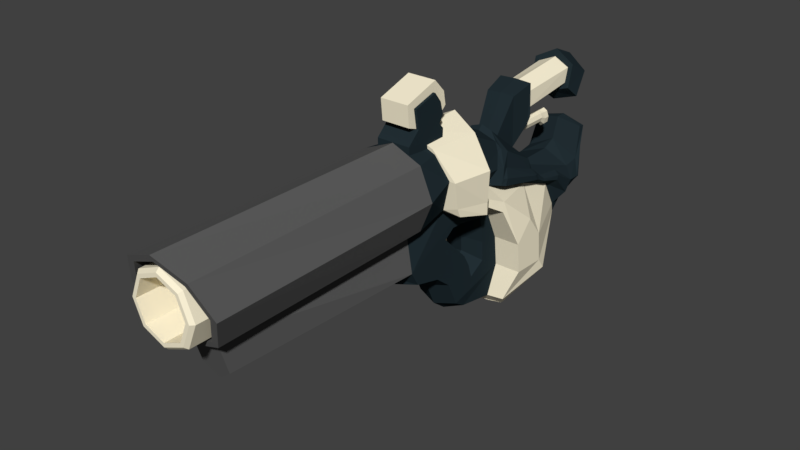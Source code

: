 # Source: Arma_BR_.blend  (saved by Blender 2.79.0; exported with 4.5.12 LTS)
import bpy
from mathutils import Matrix  # noqa: F401  (used for matrix-valued properties, if any)

bpy.ops.wm.read_factory_settings(use_empty=True)
scene = bpy.context.scene
scene.name = 'Scene'

# ---- collections
col_collection_1 = bpy.data.collections.new('Collection 1'); scene.collection.children.link(col_collection_1)

# ---- materials (node trees are filled in below, after node groups)
mat_base2 = bpy.data.materials.new('Base2')
mat_base2.alpha_threshold = 0.0
mat_base2.use_transparent_shadow = False
mat_base2.diffuse_color = (0.1149, 0.1149, 0.1149, 1.0)
mat_base2.roughness = 0.5
mat_base1 = bpy.data.materials.new('Base1')
mat_base1.alpha_threshold = 0.0
mat_base1.use_transparent_shadow = False
mat_base1.diffuse_color = (0.01674, 0.02869, 0.03522, 1.0)
mat_base1.roughness = 0.5
mat_partes_que_brillan = bpy.data.materials.new('Partes que brillan')
mat_partes_que_brillan.alpha_threshold = 0.0
mat_partes_que_brillan.use_transparent_shadow = False
mat_partes_que_brillan.diffuse_color = (1.0, 0.9163, 0.6905, 1.0)
mat_partes_que_brillan.roughness = 0.5

# ---- material node trees

# ---- world
world_world = bpy.data.worlds.new('World'); scene.world = world_world
world_world.color = (0.05088, 0.05088, 0.05088)
world_world.use_sun_shadow = False
world_world.sun_shadow_jitter_overblur = 0.0
world_world.cycles.sampling_method = 'MANUAL'

# ---- meshes
me_cylinder_004 = bpy.data.meshes.new('Cylinder.004')
me_cylinder_004.from_pydata([(2.439, -3.815, 8.081), (1.821, -4.089, 8.296), (1.204, -3.815, 8.512), (2.539, -3.922, 8.046), (1.821, -4.241, 8.296), (1.104, -3.922, 8.547), (1.821, -4.061, 4.048), (2.439, -3.802, 4.047), (1.204, -3.802, 4.049), (3.493, -3.537, 7.53), (2.687, -3.536, 7.769), (2.687, -3.537, 7.994), (2.539, -3.922, 8.046), (1.821, -4.241, 8.296), (1.104, -3.922, 8.547), (2.675, -3.511, 2.711), (2.529, -3.87, 2.713), (1.821, -4.168, 2.722), (1.114, -3.87, 2.731), (3.493, -3.537, 7.53), (2.687, -3.536, 7.769), (2.687, -3.537, 7.994), (3.562, -3.674, 2.725), (2.694, -3.182, 7.991), (2.439, -2.549, 8.081), (1.821, -2.275, 8.296), (1.204, -2.549, 8.512), (0.9483, -3.182, 8.601), (2.836, -3.182, 7.942), (2.539, -2.442, 8.046), (1.821, -2.123, 8.296), (1.104, -2.442, 8.547), (0.8068, -3.182, 8.651), (2.695, -3.182, 4.047), (1.821, -2.303, 4.048), (0.9481, -3.182, 4.05), (2.439, -2.562, 4.047), (1.204, -2.562, 4.049), (3.767, -3.182, 7.45), (3.493, -2.827, 7.53), (2.687, -2.828, 7.769), (2.687, -2.827, 7.994), (2.835, -3.182, 7.726), (2.539, -2.442, 8.046), (1.821, -2.123, 8.296), (1.104, -2.442, 8.547), (0.8068, -3.182, 8.651), (2.675, -2.852, 2.711), (2.529, -2.493, 2.713), (1.821, -2.196, 2.722), (1.114, -2.493, 2.731), (0.8208, -3.182, 2.735), (3.767, -3.182, 7.45), (3.493, -2.827, 7.53), (2.687, -2.828, 7.769), (3.825, -3.182, 2.721), (2.687, -2.827, 7.994), (3.562, -2.69, 2.725)], [], [(11, 10, 42, 28), (0, 23, 33, 7), (2, 1, 6, 8), (23, 0, 3, 11, 28), (0, 1, 4, 3), (1, 2, 5, 4), (2, 27, 32, 5), (27, 2, 8, 35), (1, 0, 7, 6), (38, 42, 10, 9), (16, 12, 13, 17), (17, 13, 14, 18), (18, 14, 46, 51), (55, 52, 19, 22), (22, 19, 20, 15), (15, 20, 21, 12, 16), (41, 28, 42, 40), (24, 36, 33, 23), (26, 37, 34, 25), (23, 28, 41, 29, 24), (24, 29, 30, 25), (25, 30, 31, 26), (26, 31, 32, 27), (27, 35, 37, 26), (25, 34, 36, 24), (38, 39, 40, 42), (48, 49, 44, 43), (49, 50, 45, 44), (50, 51, 46, 45), (55, 57, 53, 52), (57, 47, 54, 53), (47, 48, 43, 56, 54)])
me_cylinder_004.materials.append(mat_base2)
me_cylinder_004.use_remesh_preserve_volume = False
me_cylinder_004.use_remesh_preserve_attributes = False
me_cylinder_004.use_mirror_vertex_groups = False
me_cylinder_004.update()
me_cylinder_009 = bpy.data.meshes.new('Cylinder.009')
me_cylinder_009.from_pydata([(2.675, -3.511, 2.711), (2.529, -3.87, 2.713), (1.821, -4.168, 2.722), (1.114, -3.87, 2.731), (2.503, -3.656, 1.758), (2.373, -3.825, 1.921), (1.635, -4.058, 2.045), (1.115, -3.745, 2.129), (3.231, -3.674, 1.63), (3.178, -3.674, 0.4183), (4.279, -3.674, 0.2747), (3.048, -3.674, 1.374), (2.758, -3.674, 0.6051), (3.874, -3.674, -0.1737), (5.35, -3.607, -0.07205), (3.894, -3.674, 0.9524), (3.9, -3.674, 2.534), (4.519, -3.674, 0.6786), (5.191, -3.608, 0.852), (4.381, -3.674, 1.481), (3.562, -3.674, 2.725), (3.428, -3.674, 1.424), (4.595, -3.674, -0.2574), (4.957, -3.674, 1.21), (3.063, -3.674, 1.038), (2.976, -3.674, 0.2345), (3.82, -3.674, 0.2969), (2.684, -3.674, 1.023), (4.067, -3.674, 1.874), (4.172, -3.674, 0.7925), (2.675, -2.852, 2.711), (2.529, -2.493, 2.713), (1.821, -2.196, 2.722), (1.114, -2.493, 2.731), (0.8208, -3.182, 2.735), (2.503, -2.708, 1.758), (2.373, -2.538, 1.921), (1.635, -2.306, 2.045), (1.115, -2.619, 2.129), (0.8218, -3.182, 2.2), (3.825, -3.182, 2.721), (3.231, -2.69, 1.63), (4.002, -3.182, 2.674), (3.178, -2.69, 0.4183), (5.39, -3.182, -0.05955), (4.279, -2.69, 0.2747), (3.048, -2.69, 1.374), (2.758, -2.69, 0.6051), (3.874, -2.69, -0.1737), (5.35, -2.757, -0.07205), (4.17, -3.182, 2.015), (3.894, -2.69, 0.9524), (3.9, -2.69, 2.534), (4.519, -2.69, 0.6786), (5.065, -3.182, 1.355), (5.332, -3.182, 1.004), (5.191, -2.756, 0.852), (4.485, -3.182, 1.622), (4.381, -2.69, 1.481), (3.562, -2.69, 2.725), (3.428, -2.69, 1.424), (4.595, -2.69, -0.2574), (4.957, -2.69, 1.21), (3.063, -2.69, 1.038), (2.976, -2.69, 0.2345), (3.82, -2.69, 0.2969), (2.684, -2.69, 1.023), (4.067, -2.69, 1.874), (4.172, -2.69, 0.7925), (3.317, -3.182, 1.475), (3.274, -3.182, 0.514), (4.148, -3.182, 0.4002), (3.171, -3.182, 1.272), (3.71, -3.182, 0.9598), (4.325, -3.182, 0.6613), (3.377, -3.182, 1.305), (3.183, -3.182, 1.005), (3.784, -3.182, 0.4178), (3.987, -3.182, 0.7749)], [], [(7, 3, 34, 39), (6, 2, 3, 7), (5, 1, 2, 6), (4, 0, 1, 5), (22, 14, 18, 23), (14, 44, 55, 18), (24, 9, 70, 76), (11, 24, 76, 72), (4, 27, 20, 0), (42, 16, 28, 50), (40, 20, 16, 42), (54, 23, 18, 55), (28, 19, 57, 50), (19, 23, 54, 57), (17, 29, 78, 74), (10, 17, 74, 71), (8, 21, 16, 20), (17, 10, 22, 23), (9, 24, 12, 25), (26, 9, 25, 13), (10, 26, 13, 22), (24, 11, 27, 12), (21, 15, 28, 16), (15, 29, 19, 28), (29, 17, 23, 19), (11, 8, 20, 27), (8, 11, 72, 69), (15, 21, 75, 73), (9, 26, 77, 70), (21, 8, 69, 75), (29, 15, 73, 78), (26, 10, 71, 77), (38, 39, 34, 33), (37, 38, 33, 32), (36, 37, 32, 31), (35, 36, 31, 30), (61, 62, 56, 49), (49, 56, 55, 44), (63, 76, 70, 43), (46, 72, 76, 63), (35, 30, 59, 66), (42, 50, 67, 52), (40, 42, 52, 59), (54, 55, 56, 62), (67, 50, 57, 58), (58, 57, 54, 62), (53, 74, 78, 68), (45, 71, 74, 53), (41, 59, 52, 60), (53, 62, 61, 45), (43, 64, 47, 63), (65, 48, 64, 43), (45, 61, 48, 65), (63, 47, 66, 46), (60, 52, 67, 51), (51, 67, 58, 68), (68, 58, 62, 53), (46, 66, 59, 41), (41, 69, 72, 46), (51, 73, 75, 60), (43, 70, 77, 65), (60, 75, 69, 41), (68, 78, 73, 51), (65, 77, 71, 45)])
me_cylinder_009.materials.append(mat_base1)
me_cylinder_009.use_remesh_preserve_volume = False
me_cylinder_009.use_remesh_preserve_attributes = False
me_cylinder_009.use_mirror_vertex_groups = False
me_cylinder_009.update()
me_cylinder_008 = bpy.data.meshes.new('Cylinder.008')
me_cylinder_008.from_pydata([(2.503, -3.656, 1.758), (2.373, -3.825, 1.921), (1.635, -4.058, 2.045), (1.115, -3.745, 2.129), (2.297, -4.129, 1.85), (1.655, -4.18, 2.018), (1.013, -3.706, 2.146), (2.4, -4.274, 1.027), (1.669, -4.327, 1.055), (1.027, -3.805, 0.8957), (2.156, -3.758, 0.9463), (2.503, -4.13, 1.758), (2.685, -4.275, 1.023), (5.587, -3.823, -0.3313), (4.877, -4.291, -1.247), (4.113, -3.681, -2.495), (4.178, -3.339, -2.537), (2.74, -4.132, 0.2074), (2.975, -4.133, 0.2339), (2.548, -3.579, 0.1155), (2.758, -4.009, 0.6047), (2.419, -3.62, 0.5344), (2.573, -4.008, 0.5962), (3.919, -4.291, -0.9948), (3.224, -3.743, -2.025), (4.593, -4.291, -0.258), (5.311, -4.016, -0.08455), (3.886, -3.706, -2.421), (4.618, -4.291, -1.067), (1.173, -3.627, 0.8067), (5.64, -3.49, -0.3162), (4.976, -3.394, -1.38), (1.688, -3.692, 0.9463), (2.583, -3.588, -0.01288), (3.4, -4.291, -0.6037), (2.879, -3.743, -1.098), (3.872, -4.291, -0.1741), (2.758, -3.674, 0.6051), (3.874, -3.674, -0.1737), (5.35, -3.607, -0.07205), (4.595, -3.674, -0.2574), (2.976, -3.674, 0.2345), (2.684, -3.674, 1.023), (2.503, -2.708, 1.758), (2.373, -2.538, 1.921), (1.635, -2.306, 2.045), (1.115, -2.619, 2.129), (0.8218, -3.182, 2.2), (2.297, -2.235, 1.85), (1.655, -2.184, 2.018), (1.013, -2.658, 2.146), (0.7473, -3.182, 2.207), (2.4, -2.09, 1.027), (1.669, -2.037, 1.055), (1.027, -2.558, 0.8957), (0.7274, -3.182, 0.7599), (2.156, -2.606, 0.9463), (2.503, -2.234, 1.758), (2.685, -2.089, 1.023), (5.671, -3.182, -0.3074), (5.587, -2.541, -0.3313), (4.877, -2.073, -1.247), (4.113, -2.683, -2.495), (4.178, -3.025, -2.537), (4.275, -3.182, -2.546), (2.74, -2.232, 0.2074), (2.975, -2.231, 0.2339), (2.548, -2.785, 0.1155), (2.758, -2.355, 0.6047), (2.419, -2.744, 0.5344), (2.573, -2.356, 0.5962), (3.919, -2.073, -0.9948), (3.224, -2.621, -2.025), (4.593, -2.073, -0.258), (5.39, -3.182, -0.05955), (5.311, -2.348, -0.08455), (3.886, -2.658, -2.421), (4.618, -2.073, -1.067), (1.036, -3.182, 0.7446), (1.173, -2.737, 0.8067), (5.64, -2.874, -0.3162), (4.976, -2.97, -1.38), (4.961, -3.182, -1.395), (1.688, -2.672, 0.9463), (2.583, -2.776, -0.01288), (3.4, -2.073, -0.6037), (2.879, -2.621, -1.098), (3.872, -2.073, -0.1741), (2.758, -2.69, 0.6051), (3.874, -2.69, -0.1737), (5.35, -2.757, -0.07205), (4.595, -2.69, -0.2574), (2.976, -2.69, 0.2345), (2.684, -2.69, 1.023)], [], [(12, 11, 4, 7), (7, 4, 5, 8), (8, 5, 6, 9), (1, 2, 5, 4), (2, 3, 6, 5), (3, 47, 51, 6), (26, 28, 14, 13), (29, 32, 8, 9), (11, 0, 1, 4), (16, 64, 82, 31), (28, 27, 15, 14), (74, 39, 26, 13, 30, 59), (36, 25, 40, 38), (34, 23, 25, 36), (22, 21, 19, 17), (20, 22, 17, 18), (12, 7, 22, 20), (7, 10, 21, 22), (23, 24, 27, 28), (25, 23, 28, 26), (31, 14, 15, 16), (14, 31, 30, 13), (31, 82, 59, 30), (8, 32, 10, 7), (41, 37, 20, 18), (39, 40, 25, 26), (18, 36, 38, 41), (19, 33, 35, 34, 17), (17, 34, 36, 18), (35, 24, 23, 34), (9, 6, 51, 55), (55, 78, 29, 9), (42, 0, 11, 12), (37, 42, 12, 20), (58, 52, 48, 57), (52, 53, 49, 48), (53, 54, 50, 49), (44, 48, 49, 45), (45, 49, 50, 46), (46, 50, 51, 47), (75, 60, 61, 77), (79, 54, 53, 83), (57, 48, 44, 43), (63, 81, 82, 64), (77, 61, 62, 76), (74, 59, 80, 60, 75, 90), (87, 89, 91, 73), (85, 87, 73, 71), (70, 65, 67, 69), (68, 66, 65, 70), (58, 68, 70, 52), (52, 70, 69, 56), (71, 77, 76, 72), (73, 75, 77, 71), (81, 63, 62, 61), (61, 60, 80, 81), (81, 80, 59, 82), (53, 52, 56, 83), (92, 66, 68, 88), (90, 75, 73, 91), (66, 92, 89, 87), (67, 65, 85, 86, 84), (65, 66, 87, 85), (86, 85, 71, 72), (54, 55, 51, 50), (55, 54, 79, 78), (93, 58, 57, 43), (88, 68, 58, 93)])
me_cylinder_008.materials.append(mat_partes_que_brillan)
me_cylinder_008.use_remesh_preserve_volume = False
me_cylinder_008.use_remesh_preserve_attributes = False
me_cylinder_008.use_mirror_vertex_groups = False
me_cylinder_008.update()
me_cylinder_007 = bpy.data.meshes.new('Cylinder.007')
me_cylinder_007.from_pydata([(6.766, 0.2963, -9.512), (5.203, -0.1643, -9.512), (4.726, 0.4594, -9.512), (6.568, 1.469, -9.512), (4.528, 1.229, -9.512), (7.277, -0.03613, -9.512), (5.018, -0.7849, -9.512), (4.261, 0.01573, -9.512), (7.156, 1.263, -9.512), (4.104, 0.8422, -9.512), (6.568, 1.469, -8.611), (4.528, 1.229, -8.611), (6.766, 0.2963, -7.71), (5.203, -0.1643, -7.71), (4.726, 0.4594, -7.71), (6.568, 1.469, -7.71), (4.528, 1.229, -7.71), (4.261, 0.01573, -8.611), (4.104, 0.8422, -8.611), (7.277, -0.03613, -8.611), (5.018, -0.7849, -8.611), (7.156, 1.263, -8.611), (7.277, -0.03613, -7.71), (5.018, -0.7849, -7.71), (4.261, 0.01573, -7.71), (7.156, 1.263, -7.71), (4.104, 0.8422, -7.71)], [], [(6, 5, 19, 20), (11, 4, 9, 18), (4, 2, 7, 9), (3, 10, 21, 8), (0, 3, 8, 5), (5, 8, 21, 19), (9, 7, 17, 18), (7, 6, 20, 17), (2, 1, 6, 7), (1, 0, 5, 6), (23, 20, 19, 22), (11, 18, 26, 16), (16, 26, 24, 14), (15, 25, 21, 10), (12, 22, 25, 15), (22, 19, 21, 25), (26, 18, 17, 24), (24, 17, 20, 23), (14, 24, 23, 13), (13, 23, 22, 12)])
me_cylinder_007.materials.append(mat_partes_que_brillan)
me_cylinder_007.use_remesh_preserve_volume = False
me_cylinder_007.use_remesh_preserve_attributes = False
me_cylinder_007.use_mirror_vertex_groups = False
me_cylinder_007.update()
me_cylinder_006 = bpy.data.meshes.new('Cylinder.006')
me_cylinder_006.from_pydata([(1.249, -3.544, -1.432), (0.8796, -3.527, -1.43), (0.7152, -3.569, -2.937), (1.049, -3.569, -2.849), (1.249, -2.82, -1.432), (0.8796, -2.836, -1.43), (0.7158, -3.182, -1.422), (1.346, -3.182, -1.422), (0.7152, -2.794, -2.937), (1.049, -2.794, -2.849), (0.5498, -3.182, -2.996), (1.146, -3.182, -2.814)], [], [(1, 6, 10, 2), (7, 0, 3, 11), (0, 1, 2, 3), (5, 8, 10, 6), (7, 11, 9, 4), (4, 9, 8, 5)])
me_cylinder_006.materials.append(mat_partes_que_brillan)
me_cylinder_006.use_remesh_preserve_volume = False
me_cylinder_006.use_remesh_preserve_attributes = False
me_cylinder_006.use_mirror_vertex_groups = False
me_cylinder_006.update()
me_cylinder_005 = bpy.data.meshes.new('Cylinder.005')
me_cylinder_005.from_pydata([(12.9, -21.74, -16.94), (12.9, -21.74, -11.09), (13.61, -21.99, -16.94), (13.61, -21.99, -11.09), (13.9, -22.59, -16.94), (13.9, -22.59, -11.09), (13.61, -23.19, -16.94), (13.61, -23.19, -11.09), (12.9, -23.44, -16.94), (12.9, -23.44, -11.09), (12.2, -23.19, -16.94), (12.2, -23.19, -11.09), (11.9, -22.59, -16.94), (11.9, -22.59, -11.09), (12.2, -21.99, -16.94), (12.2, -21.99, -11.09), (13.61, -21.92, -10.65), (12.9, -21.64, -10.29), (13.9, -22.59, -10.79), (13.61, -23.26, -10.65), (12.9, -23.54, -10.29), (12.2, -23.26, -9.929), (11.9, -22.59, -9.78), (12.2, -21.92, -9.929), (17.44, -21.92, -7.507), (16.94, -21.64, -6.891), (17.64, -22.59, -7.763), (17.44, -23.26, -7.507), (16.94, -23.54, -6.891), (14.07, -23.26, -4.602), (13.87, -22.59, -4.347), (14.07, -21.92, -4.602), (12.61, -22.59, -9.185), (12.88, -21.92, -9.357), (13.54, -23.54, -9.775), (12.88, -23.26, -9.357), (14.47, -22.59, -10.36), (14.2, -23.26, -10.19), (13.54, -21.64, -9.775), (14.2, -21.92, -10.19), (13.3, -21.74, -17.93), (14.3, -21.99, -17.93), (14.72, -22.59, -17.93), (14.3, -23.19, -17.93), (13.3, -23.44, -17.93), (12.29, -23.19, -17.93), (11.88, -22.59, -17.93), (12.29, -21.99, -17.93), (13.25, -21.74, -18.84), (14.24, -21.99, -18.99), (14.65, -22.59, -19.05), (14.24, -23.19, -18.99), (13.25, -23.44, -18.84), (12.25, -23.19, -18.69), (11.84, -22.59, -18.63), (12.25, -21.99, -18.69)], [], [(0, 1, 3, 2), (2, 3, 5, 4), (4, 5, 7, 6), (6, 7, 9, 8), (8, 9, 11, 10), (10, 11, 13, 12), (7, 5, 18, 19), (12, 13, 15, 14), (14, 15, 1, 0), (12, 14, 47, 46), (33, 32, 30, 31), (13, 11, 21, 22), (9, 7, 19, 20), (15, 13, 22, 23), (5, 3, 16, 18), (11, 9, 20, 21), (1, 15, 23, 17), (3, 1, 17, 16), (24, 25, 31, 30, 29, 28, 27, 26), (35, 34, 28, 29), (37, 36, 26, 27), (39, 38, 25, 24), (38, 33, 31, 25), (32, 35, 29, 30), (34, 37, 27, 28), (36, 39, 24, 26), (18, 16, 39, 36), (20, 19, 37, 34), (22, 21, 35, 32), (17, 23, 33, 38), (16, 17, 38, 39), (19, 18, 36, 37), (21, 20, 34, 35), (23, 22, 32, 33), (42, 43, 51, 50), (2, 4, 42, 41), (8, 10, 45, 44), (14, 0, 40, 47), (0, 2, 41, 40), (4, 6, 43, 42), (10, 12, 46, 45), (6, 8, 44, 43), (48, 49, 50, 51, 52, 53, 54, 55), (40, 41, 49, 48), (47, 40, 48, 55), (45, 46, 54, 53), (43, 44, 52, 51), (41, 42, 50, 49), (46, 47, 55, 54), (44, 45, 53, 52)])
me_cylinder_005.materials.append(mat_partes_que_brillan)
me_cylinder_005.use_remesh_preserve_volume = False
me_cylinder_005.use_remesh_preserve_attributes = False
me_cylinder_005.use_mirror_vertex_groups = False
me_cylinder_005.update()
me_cylinder_003 = bpy.data.meshes.new('Cylinder.003')
me_cylinder_003.from_pydata([(2.074, -3.44, -1.045), (1.607, -3.44, -0.4363), (1.249, -3.544, -1.432), (0.8796, -3.527, -1.43), (1.601, -3.584, -1.354), (0.8309, -3.52, -0.8709), (0.8874, -3.723, -3.433), (1.424, -3.723, -3.147), (1.432, -3.61, -1.422), (0.6657, -3.578, -1.422), (0.7152, -3.569, -2.937), (1.049, -3.569, -2.849), (0.6319, -3.677, -2.958), (1.151, -3.677, -2.821), (1.55, -3.182, -0.457), (2.018, -3.182, -1.071), (2.074, -2.923, -1.045), (1.607, -2.923, -0.4363), (0.6451, -3.182, -1.422), (1.416, -3.182, -1.422), (1.249, -2.82, -1.432), (0.8796, -2.836, -1.43), (1.601, -2.78, -1.354), (1.605, -3.182, -1.359), (0.8111, -3.182, -0.8655), (0.8309, -2.844, -0.8709), (0.8874, -2.641, -3.433), (1.424, -2.641, -3.147), (1.432, -2.753, -1.422), (0.6657, -2.785, -1.422), (0.7158, -3.182, -1.422), (1.346, -3.182, -1.422), (0.6146, -3.182, -3.622), (1.586, -3.182, -3.047), (0.7152, -2.794, -2.937), (1.049, -2.794, -2.849), (0.5498, -3.182, -2.996), (1.146, -3.182, -2.814), (0.6319, -2.687, -2.958), (0.3745, -3.182, -3.051), (1.151, -2.687, -2.821), (1.302, -3.182, -2.766)], [], [(33, 7, 6, 32), (23, 4, 8, 19), (5, 24, 18, 9), (4, 5, 9, 8), (0, 1, 5, 4), (1, 14, 24, 5), (15, 0, 4, 23), (13, 12, 6, 7), (3, 2, 8, 9), (41, 13, 7, 33), (2, 31, 19, 8), (12, 39, 32, 6), (30, 3, 9, 18), (10, 36, 39, 12), (37, 11, 13, 41), (11, 10, 12, 13), (33, 32, 26, 27), (23, 19, 28, 22), (25, 29, 18, 24), (22, 28, 29, 25), (16, 22, 25, 17), (17, 25, 24, 14), (15, 23, 22, 16), (40, 27, 26, 38), (21, 29, 28, 20), (41, 33, 27, 40), (20, 28, 19, 31), (38, 26, 32, 39), (30, 18, 29, 21), (34, 38, 39, 36), (37, 41, 40, 35), (35, 40, 38, 34)])
me_cylinder_003.materials.append(mat_base1)
me_cylinder_003.use_remesh_preserve_volume = False
me_cylinder_003.use_remesh_preserve_attributes = False
me_cylinder_003.use_mirror_vertex_groups = False
me_cylinder_003.update()
me_cylinder_002 = bpy.data.meshes.new('Cylinder.002')
me_cylinder_002.from_pydata([(4.534, 3.28, -9.68), (7.334, 3.486, -9.68), (7.353, 2.218, -9.68), (6.568, 1.469, -9.68), (6.766, 0.2963, -9.68), (5.203, -0.1643, -9.68), (4.528, 1.229, -9.68), (4.494, 2.009, -9.68), (4.801, 1.674, -9.68), (4.726, 0.4594, -9.68), (6.766, 0.2963, -9.512), (5.203, -0.1643, -9.512), (4.726, 0.4594, -9.512), (6.568, 1.469, -9.512), (4.528, 1.229, -9.512), (4.534, 3.28, -7.542), (7.334, 3.486, -7.542), (7.353, 2.218, -7.542), (6.568, 1.469, -7.542), (6.766, 0.2963, -7.542), (5.203, -0.1643, -7.542), (4.528, 1.229, -7.542), (4.494, 2.009, -7.542), (4.534, 3.28, -8.611), (7.334, 3.486, -8.611), (7.353, 2.218, -8.611), (6.568, 1.469, -8.611), (4.528, 1.229, -8.611), (4.494, 2.009, -8.611), (4.801, 1.674, -7.542), (4.801, 1.674, -8.611), (4.726, 0.4594, -7.542), (6.766, 0.2963, -7.71), (5.203, -0.1643, -7.71), (4.726, 0.4594, -7.71), (6.568, 1.469, -7.71), (4.528, 1.229, -7.71)], [], [(0, 1, 2, 3, 4, 5, 9, 6, 8, 7), (7, 28, 23, 0), (8, 30, 28, 7), (9, 12, 14, 6), (4, 10, 11, 5), (3, 13, 10, 4), (2, 25, 26, 13, 3), (1, 24, 25, 2), (0, 23, 24, 1), (6, 14, 27, 30, 8), (5, 11, 12, 9), (15, 22, 29, 21, 31, 20, 19, 18, 17, 16), (22, 15, 23, 28), (29, 22, 28, 30), (31, 21, 36, 34), (19, 20, 33, 32), (18, 19, 32, 35), (17, 18, 35, 26, 25), (16, 17, 25, 24), (15, 16, 24, 23), (21, 29, 30, 27, 36), (20, 31, 34, 33)])
me_cylinder_002.materials.append(mat_base1)
me_cylinder_002.use_remesh_preserve_volume = False
me_cylinder_002.use_remesh_preserve_attributes = False
me_cylinder_002.use_mirror_vertex_groups = False
me_cylinder_002.update()
me_cylinder_001 = bpy.data.meshes.new('Cylinder.001')
me_cylinder_001.from_pydata([(2.156, -3.758, 0.9463), (4.113, -3.681, -2.495), (4.178, -3.339, -2.537), (2.548, -3.579, 0.1155), (2.419, -3.62, 0.5344), (3.224, -3.743, -2.025), (3.886, -3.706, -2.421), (1.173, -3.627, 0.8067), (1.688, -3.692, 0.9463), (2.933, -3.823, -3.137), (2.24, -3.753, -3.507), (2.223, -3.752, -3.355), (3.015, -3.884, -3.222), (2.181, -3.758, -0.03188), (1.599, -3.627, -0.1154), (1.816, -3.692, -0.1123), (2.583, -3.588, -0.01288), (2.173, -3.853, -0.2412), (2.514, -3.977, -0.05989), (2.357, -3.977, -0.1142), (1.558, -3.44, -0.3718), (1.846, -3.788, -0.3433), (3.876, -3.64, -2.842), (3.117, -3.958, -2.165), (3.024, -3.945, -2.242), (2.929, -3.834, -2.249), (1.757, -3.728, -0.1847), (2.149, -3.886, -0.09127), (2.342, -3.943, -0.004586), (2.479, -3.928, 0.05074), (1.433, -3.44, -0.2104), (2.879, -3.743, -1.098), (2.3, -3.788, -1.168), (2.533, -3.853, -1.175), (2.178, -3.44, -1.182), (2.669, -3.977, -1.218), (2.8, -3.977, -1.29), (2.541, -3.823, -1.256), (2.684, -3.945, -1.322), (2.842, -3.958, -1.403), (2.84, -3.823, -1.605), (2.9, -3.945, -1.628), (2.949, -3.958, -1.612), (3.623, -3.891, -2.687), (3.335, -3.945, -2.798), (2.997, -3.823, -2.759), (4.164, -3.607, -2.531), (4.322, -3.338, -2.584), (2.683, -3.823, -3.322), (3.337, -3.945, -3.068), (3.347, -3.945, -3.122), (4.184, -3.294, -2.878), (2.998, -3.451, -3.334), (3.445, -3.542, -3.201), (3.218, -3.497, -3.264), (2.803, -3.426, -3.392), (3.801, -3.261, -3.064), (3.263, -3.544, -3.389), (3.503, -3.59, -3.328), (3.029, -3.499, -3.449), (2.823, -3.473, -3.501), (3.876, -3.309, -3.207), (2.074, -3.44, -1.045), (1.607, -3.44, -0.4363), (2.156, -2.606, 0.9463), (4.113, -2.683, -2.495), (4.178, -3.025, -2.537), (4.275, -3.182, -2.546), (2.548, -2.785, 0.1155), (2.419, -2.744, 0.5344), (3.224, -2.621, -2.025), (3.886, -2.658, -2.421), (1.036, -3.182, 0.7446), (1.173, -2.737, 0.8067), (1.688, -2.672, 0.9463), (2.933, -2.541, -3.137), (2.24, -2.61, -3.507), (2.223, -2.612, -3.355), (3.015, -2.48, -3.222), (2.181, -2.606, -0.03188), (1.451, -3.182, -0.1104), (1.599, -2.737, -0.1154), (1.816, -2.672, -0.1123), (2.583, -2.776, -0.01288), (2.173, -2.511, -0.2412), (2.514, -2.387, -0.05989), (2.357, -2.387, -0.1142), (1.492, -3.182, -0.381), (1.558, -2.923, -0.3718), (1.846, -2.576, -0.3433), (3.876, -2.724, -2.842), (3.117, -2.406, -2.165), (3.024, -2.419, -2.242), (2.929, -2.529, -2.249), (1.757, -2.636, -0.1847), (2.149, -2.477, -0.09127), (2.342, -2.421, -0.004586), (2.479, -2.436, 0.05074), (1.433, -2.923, -0.2104), (1.344, -3.182, -0.2109), (2.879, -2.621, -1.098), (2.3, -2.576, -1.168), (2.533, -2.511, -1.175), (2.125, -3.182, -1.211), (2.178, -2.923, -1.182), (2.669, -2.387, -1.218), (2.8, -2.387, -1.29), (2.541, -2.541, -1.256), (2.327, -3.182, -1.228), (2.684, -2.419, -1.322), (2.842, -2.406, -1.403), (2.84, -2.541, -1.605), (2.762, -3.182, -1.652), (2.9, -2.419, -1.628), (2.949, -2.406, -1.612), (3.623, -2.473, -2.687), (2.748, -3.182, -2.812), (3.335, -2.419, -2.798), (2.997, -2.541, -2.759), (4.337, -3.182, -2.594), (4.164, -2.757, -2.531), (4.322, -3.026, -2.584), (2.103, -3.182, -3.291), (2.095, -3.182, -3.542), (2.683, -2.541, -3.322), (3.337, -2.419, -3.068), (3.347, -2.419, -3.122), (4.184, -3.07, -2.878), (4.184, -3.182, -2.874), (3.802, -3.182, -3.065), (2.998, -2.913, -3.334), (2.712, -3.182, -3.4), (3.445, -2.822, -3.201), (3.218, -2.867, -3.264), (2.803, -2.938, -3.392), (3.801, -3.103, -3.064), (3.51, -3.182, -3.326), (3.269, -3.182, -3.387), (3.263, -2.819, -3.389), (3.503, -2.774, -3.328), (3.033, -3.182, -3.448), (2.73, -3.182, -3.504), (3.884, -3.182, -3.205), (3.029, -2.865, -3.449), (2.823, -2.891, -3.501), (3.876, -3.055, -3.207), (2.599, -3.182, -3.127), (1.55, -3.182, -0.457), (2.018, -3.182, -1.071), (2.074, -2.923, -1.045), (1.607, -2.923, -0.4363)], [(34, 37), (104, 107)], [(7, 14, 15, 8), (9, 49, 44, 45), (11, 122, 123, 10), (0, 8, 15, 13), (7, 72, 80, 14), (28, 29, 3, 13, 27), (80, 99, 30, 14), (15, 26, 27, 13), (14, 30, 26, 15), (27, 26, 21, 17), (28, 27, 17, 19), (29, 28, 19, 18), (30, 20, 21, 26), (30, 99, 87, 20), (3, 29, 18, 16), (18, 36, 31, 16), (59, 140, 137, 57), (41, 40, 25, 24), (42, 41, 24, 23), (21, 32, 33, 17), (19, 35, 36, 18), (87, 147, 63, 20), (17, 33, 35, 19), (20, 63, 62, 34, 32, 21), (39, 42, 23, 5, 31, 36), (112, 40, 37, 108), (35, 38, 39, 36), (33, 37, 38, 35), (39, 38, 41, 42), (52, 55, 60, 59), (38, 37, 40, 41), (43, 6, 5, 23), (54, 52, 59, 57), (24, 44, 43, 23), (53, 50, 12, 54), (25, 45, 44, 24), (9, 146, 122, 11), (119, 67, 2, 47), (47, 2, 1, 46), (10, 48, 9, 11), (9, 48, 12, 50, 49), (60, 141, 140, 59), (44, 49, 22, 43), (51, 22, 49, 50), (58, 136, 142, 61), (22, 51, 47, 46), (119, 47, 51, 128), (55, 131, 141, 60), (53, 54, 57, 58), (129, 56, 61, 142), (108, 37, 33, 32, 34, 103), (10, 123, 131, 55), (56, 53, 58, 61), (57, 137, 136, 58), (46, 1, 6, 43, 22), (146, 9, 45, 116), (116, 45, 25, 40, 112), (62, 148, 103, 34), (3, 4, 0, 13), (52, 48, 10, 55), (12, 48, 52, 54), (53, 56, 51, 50), (129, 128, 51, 56), (73, 74, 82, 81), (75, 118, 117, 125), (77, 76, 123, 122), (64, 79, 82, 74), (73, 81, 80, 72), (96, 95, 79, 68, 97), (80, 81, 98, 99), (82, 79, 95, 94), (81, 82, 94, 98), (95, 84, 89, 94), (96, 86, 84, 95), (97, 85, 86, 96), (98, 94, 89, 88), (98, 88, 87, 99), (68, 83, 85, 97), (85, 83, 100, 106), (143, 138, 137, 140), (113, 92, 93, 111), (114, 91, 92, 113), (89, 84, 102, 101), (86, 85, 106, 105), (87, 88, 150, 147), (84, 86, 105, 102), (88, 89, 101, 104, 149, 150), (110, 106, 100, 70, 91, 114), (112, 108, 107, 111), (105, 106, 110, 109), (102, 105, 109, 107), (110, 114, 113, 109), (130, 143, 144, 134), (109, 113, 111, 107), (115, 91, 70, 71), (133, 138, 143, 130), (92, 91, 115, 117), (132, 133, 78, 126), (93, 92, 117, 118), (75, 77, 122, 146), (119, 121, 66, 67), (121, 120, 65, 66), (76, 77, 75, 124), (75, 125, 126, 78, 124), (144, 143, 140, 141), (117, 115, 90, 125), (127, 126, 125, 90), (139, 145, 142, 136), (90, 120, 121, 127), (119, 128, 127, 121), (134, 144, 141, 131), (132, 139, 138, 133), (129, 142, 145, 135), (108, 103, 104, 101, 102, 107), (76, 134, 131, 123), (135, 145, 139, 132), (138, 139, 136, 137), (120, 90, 115, 71, 65), (146, 116, 118, 75), (116, 112, 111, 93, 118), (149, 104, 103, 148), (68, 79, 64, 69), (130, 134, 76, 124), (78, 133, 130, 124), (132, 126, 127, 135), (129, 135, 127, 128)])
me_cylinder_001.materials.append(mat_base1)
me_cylinder_001.use_remesh_preserve_volume = False
me_cylinder_001.use_remesh_preserve_attributes = False
me_cylinder_001.use_mirror_vertex_groups = False
me_cylinder_001.update()
me_cylinder = bpy.data.meshes.new('Cylinder')
me_cylinder.from_pydata([(0.4505, -0.5798, 0.6293), (0.4505, -0.6182, 2.068), (0.5837, -0.635, 0.6293), (0.5566, -0.6621, 2.068), (0.6388, -0.7681, 0.6293), (0.6005, -0.7681, 2.068), (0.5837, -0.9013, 0.6293), (0.5566, -0.8742, 2.068), (0.4505, -0.9564, 0.6293), (0.4505, -0.9181, 2.068), (0.3174, -0.9013, 0.6293), (0.3445, -0.8742, 2.068), (0.2622, -0.7681, 0.6293), (0.3006, -0.7681, 2.068), (0.3174, -0.635, 0.6293), (0.3445, -0.6621, 2.068), (0.4505, -0.7681, 0.6293), (0.5837, -0.635, 2.05), (0.4505, -0.5798, 2.05), (0.6388, -0.7681, 2.05), (0.5837, -0.9013, 2.05), (0.4505, -0.9564, 2.05), (0.3174, -0.9013, 2.05), (0.2622, -0.7681, 2.05), (0.3174, -0.635, 2.05), (0.6005, -0.7681, 0.7471), (0.4505, -0.9181, 0.7471), (0.3006, -0.7681, 0.7471), (0.4505, -0.6182, 0.7471), (0.5566, -0.6621, 0.7471), (0.5566, -0.8742, 0.7471), (0.3445, -0.8742, 0.7471), (0.3445, -0.6621, 0.7471), (0.4505, -0.5972, 2.068), (0.5714, -0.6473, 2.068), (0.6215, -0.7681, 2.068), (0.5714, -0.889, 2.068), (0.4505, -0.9391, 2.068), (0.3297, -0.889, 2.068), (0.2796, -0.7681, 2.068), (0.3297, -0.6473, 2.068)], [], [(0, 18, 17, 2), (2, 17, 19, 4), (4, 19, 20, 6), (6, 20, 21, 8), (8, 21, 22, 10), (10, 22, 23, 12), (5, 3, 29, 25), (12, 23, 24, 14), (14, 24, 18, 0), (0, 16, 12, 14), (12, 16, 8, 10), (8, 16, 4, 6), (4, 16, 0, 2), (9, 7, 30, 26), (13, 11, 31, 27), (1, 15, 32, 28), (33, 34, 17, 18), (34, 35, 19, 17), (35, 36, 20, 19), (36, 37, 21, 20), (37, 38, 22, 21), (38, 39, 23, 22), (39, 40, 24, 23), (40, 33, 18, 24), (15, 13, 27, 32), (11, 9, 26, 31), (7, 5, 25, 30), (3, 1, 28, 29), (15, 1, 33, 40), (13, 15, 40, 39), (11, 13, 39, 38), (9, 11, 38, 37), (7, 9, 37, 36), (5, 7, 36, 35), (3, 5, 35, 34), (1, 3, 34, 33)])
me_cylinder.materials.append(mat_partes_que_brillan)
me_cylinder.use_remesh_preserve_volume = False
me_cylinder.use_remesh_preserve_attributes = False
me_cylinder.use_mirror_vertex_groups = False
me_cylinder.update()

# ---- objects
ob_cuerpo_002 = bpy.data.objects.new('Cuerpo.002', me_cylinder_004)
ob_cuerpo_001 = bpy.data.objects.new('Cuerpo.001', me_cylinder_009)
ob_cosa_brillante_3 = bpy.data.objects.new('Cosa brillante 3', me_cylinder_008)
ob_cosa_brillante_2 = bpy.data.objects.new('Cosa brillante 2', me_cylinder_007)
ob_cosa_brillante_1 = bpy.data.objects.new('Cosa brillante 1', me_cylinder_006)
ob_gatillo__brilla = bpy.data.objects.new('Gatillo (Brilla)', me_cylinder_005)
ob_handle_back = bpy.data.objects.new('Handle Back', me_cylinder_003)
ob_handle_front = bpy.data.objects.new('Handle Front', me_cylinder_002)
ob_cuerpo = bpy.data.objects.new('Cuerpo', me_cylinder_001)
ob_ca_on_intrno = bpy.data.objects.new('Cañon intrno', me_cylinder)

# ---- transforms, parenting, visibility, modifiers, constraints
ob_cuerpo_002.location = (0.3195, -1.309e-07, 0.7989)
ob_cuerpo_002.rotation_euler = (1.571, 1.571, 0.0)
ob_cuerpo_002.scale = (0.2414, 0.2414, 0.2414)
ob_cuerpo_002.lineart.crease_threshold = 0.0
ob_cuerpo_001.location = (0.3195, -1.309e-07, 0.7989)
ob_cuerpo_001.rotation_euler = (1.571, 1.571, 0.0)
ob_cuerpo_001.scale = (0.2414, 0.2414, 0.2414)
ob_cuerpo_001.lineart.crease_threshold = 0.0
ob_cosa_brillante_3.location = (0.3195, -1.324e-07, 0.7989)
ob_cosa_brillante_3.rotation_euler = (1.571, 1.571, 0.0)
ob_cosa_brillante_3.scale = (0.2414, 0.2414, 0.2414)
ob_cosa_brillante_3.lineart.crease_threshold = 0.0
ob_cosa_brillante_2.location = (0.3195, -8.751e-08, 0.7989)
ob_cosa_brillante_2.rotation_euler = (-1.571, 0.0, -1.571)
ob_cosa_brillante_2.scale = (0.08921, 0.08921, 0.08921)
ob_cosa_brillante_2.lineart.crease_threshold = 0.0
ob_cosa_brillante_1.location = (0.3195, -1.309e-07, 0.7989)
ob_cosa_brillante_1.rotation_euler = (1.571, 1.571, 0.0)
ob_cosa_brillante_1.scale = (0.2414, 0.2414, 0.2414)
ob_cosa_brillante_1.lineart.crease_threshold = 0.0
ob_gatillo__brilla.location = (0.3195, -1.268e-07, 0.7989)
ob_gatillo__brilla.rotation_euler = (1.571, 1.571, 0.0)
ob_gatillo__brilla.scale = (0.03432, 0.034, 0.03432)
ob_gatillo__brilla.lineart.crease_threshold = 0.0
ob_handle_back.location = (0.3195, -1.309e-07, 0.7989)
ob_handle_back.rotation_euler = (1.571, 1.571, 0.0)
ob_handle_back.scale = (0.2414, 0.2414, 0.2414)
ob_handle_back.lineart.crease_threshold = 0.0
ob_handle_front.location = (0.3195, -8.751e-08, 0.7989)
ob_handle_front.rotation_euler = (-1.571, -0.0, -1.571)
ob_handle_front.scale = (0.08921, 0.08921, 0.08921)
ob_handle_front.lineart.crease_threshold = 0.0
ob_cuerpo.location = (0.3195, -1.309e-07, 0.7989)
ob_cuerpo.rotation_euler = (1.571, 1.571, 0.0)
ob_cuerpo.scale = (0.2414, 0.2414, 0.2414)
ob_cuerpo.lineart.crease_threshold = 0.0
ob_ca_on_intrno.location = (0.3195, -1.555e-07, 0.7989)
ob_ca_on_intrno.rotation_euler = (1.571, 1.571, 0.0)
ob_ca_on_intrno.lineart.crease_threshold = 0.0

# ---- collection membership
col_collection_1.objects.link(ob_cuerpo_002)
col_collection_1.objects.link(ob_cuerpo_001)
col_collection_1.objects.link(ob_cosa_brillante_3)
col_collection_1.objects.link(ob_cosa_brillante_2)
col_collection_1.objects.link(ob_cosa_brillante_1)
col_collection_1.objects.link(ob_gatillo__brilla)
col_collection_1.objects.link(ob_handle_back)
col_collection_1.objects.link(ob_handle_front)
col_collection_1.objects.link(ob_cuerpo)
col_collection_1.objects.link(ob_ca_on_intrno)

# ---- scene / render settings (as saved in the file)
scene.frame_start = 1; scene.frame_end = 250; scene.frame_set(1)
scene.render.engine = 'BLENDER_EEVEE_NEXT'
scene.render.resolution_percentage = 50
scene.render.dither_intensity = 0.0
scene.cycles.use_denoising = False
scene.cycles.samples = 128
scene.cycles.sampling_pattern = 'TABULATED_SOBOL'
scene.cycles.use_adaptive_sampling = False
scene.cycles.use_light_tree = False
scene.cycles.blur_glossy = 0.0
scene.cycles.sample_clamp_indirect = 0.0
scene.view_settings.view_transform = 'Standard'
bpy.context.view_layer.update()

# ---- added for rendering (the .blend has no active camera and no usable light): camera, sun
cam_auto = bpy.data.cameras.new('AutoCamera')
cam_auto.lens = 50.0
cam_auto.sensor_width = 36.0
cam_auto.clip_end = 1000.0
ob_auto_camera = bpy.data.objects.new('AutoCamera', cam_auto)
scene.collection.objects.link(ob_auto_camera)
ob_auto_camera.location = (2.6414, -4.315, 2.6213)
ob_auto_camera.rotation_euler = (1.09748, -7.21219e-08, 0.694738)
scene.camera = ob_auto_camera
light_auto_sun = bpy.data.lights.new('AutoSun', 'SUN')
light_auto_sun.energy = 3.0
light_auto_sun.angle = 0.0523599
ob_auto_sun = bpy.data.objects.new('AutoSun', light_auto_sun)
scene.collection.objects.link(ob_auto_sun)
ob_auto_sun.rotation_euler = (0.872665, 0.174533, 0.523599)
bpy.context.view_layer.update()
